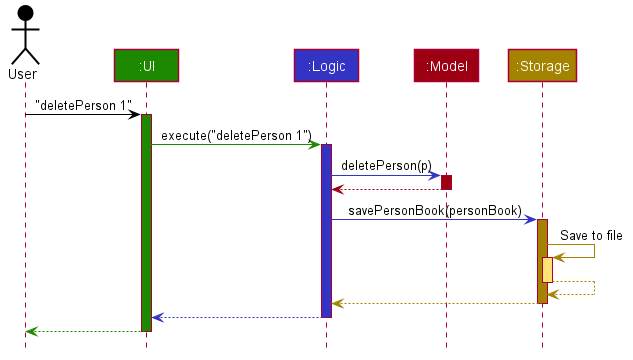

The diagram above was rendered by PlantUML. Its source (embedded in the PNG):
@startuml








skinparam BackgroundColor #FFFFFFF

skinparam Shadowing false

skinparam Class {
    FontColor #FFFFFF
    BorderThickness 1
    BorderColor #FFFFFF
    StereotypeFontColor #FFFFFF
    FontName Arial
}

skinparam Actor {
    BorderColor #000000
    Color #000000
    FontName Arial
}

skinparam Sequence {
    MessageAlign center
    BoxFontSize 15
    BoxPadding 0
    BoxFontColor #FFFFFF
    FontName Arial
}

skinparam Participant {
    FontColor #FFFFFFF
    Padding 20
}

skinparam MinClassWidth 50
skinparam ParticipantPadding 10
skinparam Shadowing false
skinparam DefaultTextAlignment center
skinparam packageStyle Rectangle

hide footbox
hide members
hide circle

Actor User as user #000000
Participant ":UI" as ui #1D8900
Participant ":Logic" as logic #3333C4
Participant ":Model" as model #9D0012
Participant ":Storage" as storage #A38300

user -[#000000]> ui : "deletePerson 1"
activate ui #1D8900

ui -[#1D8900]> logic : execute("deletePerson 1")
activate logic #3333C4

logic -[#3333C4]> model : deletePerson(p)
activate model #9D0012

model -[#9D0012]-> logic
deactivate model

logic -[#3333C4]> storage : savePersonBook(personBook)
activate storage #A38300

storage -[#A38300]> storage : Save to file
activate storage #FFE374
storage --[#A38300]> storage
deactivate storage

storage --[#A38300]> logic
deactivate storage

logic --[#3333C4]> ui
deactivate logic

ui--[#1D8900]> user
deactivate ui
@enduml